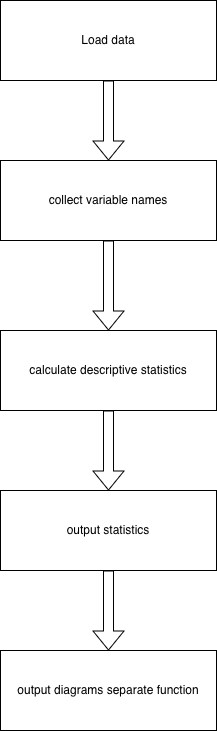

The diagram above was exported from draw.io. Its source (the exported page's mxGraphModel, read from the mxfile embedded in the PNG):
<mxGraphModel dx="1505" dy="1049" grid="1" gridSize="10" guides="1" tooltips="1" connect="1" arrows="1" fold="1" page="1" pageScale="1" pageWidth="827" pageHeight="1169" math="0" shadow="0">
  <root>
    <mxCell id="0" />
    <mxCell id="1" parent="0" />
    <mxCell id="gItrRFXzZCwjCuhsr6Ud-1" parent="1" style="rounded=0;whiteSpace=wrap;html=1;" value="Load data" vertex="1">
      <mxGeometry height="80" width="216" x="306" y="70" as="geometry" />
    </mxCell>
    <mxCell id="gItrRFXzZCwjCuhsr6Ud-2" edge="1" parent="1" source="gItrRFXzZCwjCuhsr6Ud-1" style="shape=flexArrow;endArrow=classic;html=1;rounded=0;exitX=0.5;exitY=1;exitDx=0;exitDy=0;entryX=0.5;entryY=0;entryDx=0;entryDy=0;" target="gItrRFXzZCwjCuhsr6Ud-7" value="">
      <mxGeometry height="50" relative="1" width="50" as="geometry">
        <mxPoint x="390" y="560" as="sourcePoint" />
        <mxPoint x="414" y="230" as="targetPoint" />
      </mxGeometry>
    </mxCell>
    <mxCell id="gItrRFXzZCwjCuhsr6Ud-3" parent="1" style="rounded=0;whiteSpace=wrap;html=1;" value="calculate descriptive statistics" vertex="1">
      <mxGeometry height="80" width="216" x="306" y="400" as="geometry" />
    </mxCell>
    <mxCell id="gItrRFXzZCwjCuhsr6Ud-4" parent="1" style="rounded=0;whiteSpace=wrap;html=1;" value="output statistics" vertex="1">
      <mxGeometry height="80" width="216" x="306" y="560" as="geometry" />
    </mxCell>
    <mxCell id="gItrRFXzZCwjCuhsr6Ud-5" edge="1" parent="1" source="gItrRFXzZCwjCuhsr6Ud-3" style="shape=flexArrow;endArrow=classic;html=1;rounded=0;exitX=0.5;exitY=1;exitDx=0;exitDy=0;entryX=0.5;entryY=0;entryDx=0;entryDy=0;" target="gItrRFXzZCwjCuhsr6Ud-4" value="">
      <mxGeometry height="50" relative="1" width="50" as="geometry">
        <mxPoint x="440" y="410" as="sourcePoint" />
        <mxPoint x="440" y="540" as="targetPoint" />
      </mxGeometry>
    </mxCell>
    <mxCell id="gItrRFXzZCwjCuhsr6Ud-6" parent="1" style="rounded=0;whiteSpace=wrap;html=1;" value="output diagrams separate function" vertex="1">
      <mxGeometry height="80" width="216" x="306" y="720" as="geometry" />
    </mxCell>
    <mxCell id="gItrRFXzZCwjCuhsr6Ud-7" parent="1" style="rounded=0;whiteSpace=wrap;html=1;" value="collect variable names" vertex="1">
      <mxGeometry height="80" width="216" x="306" y="230" as="geometry" />
    </mxCell>
    <mxCell id="gItrRFXzZCwjCuhsr6Ud-8" edge="1" parent="1" source="gItrRFXzZCwjCuhsr6Ud-7" style="shape=flexArrow;endArrow=classic;html=1;rounded=0;exitX=0.5;exitY=1;exitDx=0;exitDy=0;entryX=0.5;entryY=0;entryDx=0;entryDy=0;" target="gItrRFXzZCwjCuhsr6Ud-3" value="">
      <mxGeometry height="50" relative="1" width="50" as="geometry">
        <mxPoint x="450" y="340" as="sourcePoint" />
        <mxPoint x="450" y="420" as="targetPoint" />
      </mxGeometry>
    </mxCell>
    <mxCell id="gItrRFXzZCwjCuhsr6Ud-9" edge="1" parent="1" source="gItrRFXzZCwjCuhsr6Ud-4" style="shape=flexArrow;endArrow=classic;html=1;rounded=0;exitX=0.5;exitY=1;exitDx=0;exitDy=0;entryX=0.5;entryY=0;entryDx=0;entryDy=0;" target="gItrRFXzZCwjCuhsr6Ud-6" value="">
      <mxGeometry height="50" relative="1" width="50" as="geometry">
        <mxPoint x="413" y="640" as="sourcePoint" />
        <mxPoint x="413" y="715" as="targetPoint" />
      </mxGeometry>
    </mxCell>
  </root>
</mxGraphModel>